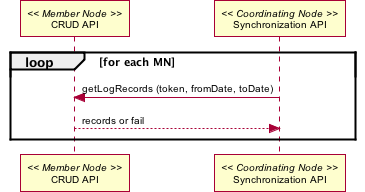

The diagram above was rendered by PlantUML. Its source (embedded in the PNG):
@startuml images/17a_seq.png
skinparam activityFontColor black
skinparam activityFontSize 10
skinparam activityFontName arial
skinparam activityArrowFontColor black
skinparam activityArrowFontSize 10
skinparam activityArrowFontName arial
skinparam classArrowFontColor black
skinparam classArrowFontSize 10
skinparam classArrowFontName arial
skinparam classAttributeFontColor black
skinparam classAttributeFontSize 10
skinparam classAttributeFontName arial
skinparam classFontColor black
skinparam classFontSize 10
skinparam classFontName arial
skinparam componentFontColor black
skinparam componentFontSize 10
skinparam componentFontName arial
skinparam componentArrowFontColor black
skinparam componentArrowFontSize 10
skinparam componentArrowFontName arial
skinparam noteFontColor black
skinparam noteFontSize 10
skinparam noteFontName arial
skinparam packageFontColor black
skinparam packageFontSize 10
skinparam packageFontName arial
skinparam sequenceActorFontColor black
skinparam sequenceActorFontSize 10
skinparam sequenceActorFontName arial
skinparam sequenceArrowFontColor black
skinparam sequenceArrowFontSize 10
skinparam sequenceArrowFontName arial
skinparam sequenceGroupingFontColor black
skinparam sequenceGroupingFontSize 10
skinparam sequenceGroupingFontName arial
skinparam sequenceGroupingHeaderFontColor black
skinparam sequenceGroupingHeaderFontSize 10
skinparam sequenceGroupingHeaderFontName arial
skinparam sequenceParticipantFontColor black
skinparam sequenceParticipantFontSize 10
skinparam sequenceParticipantFontName arial
skinparam sequenceTitleFontColor black
skinparam sequenceTitleFontSize 10
skinparam sequenceTitleFontName arial
skinparam titleFontColor black
skinparam titleFontSize 10
skinparam titleFontName arial
skinparam usecaseFontColor black
skinparam usecaseFontSize 7
skinparam usecaseFontName arial
skinparam usecaseActorFontColor black
skinparam usecaseActorFontSize 7
skinparam usecaseActorFontName arial
skinparam usecaseArrowFontColor black
skinparam usecaseArrowFontSize 7
skinparam usecaseArrowFontName arial
participant "CRUD API" as m_crud << Member Node >>
participant "Synchronization API" as c_sync << Coordinating Node >>
loop for each MN
  c_sync -> m_crud: getLogRecords (token, fromDate, toDate)
  c_sync <-- m_crud: records or fail
end loop
@enduml